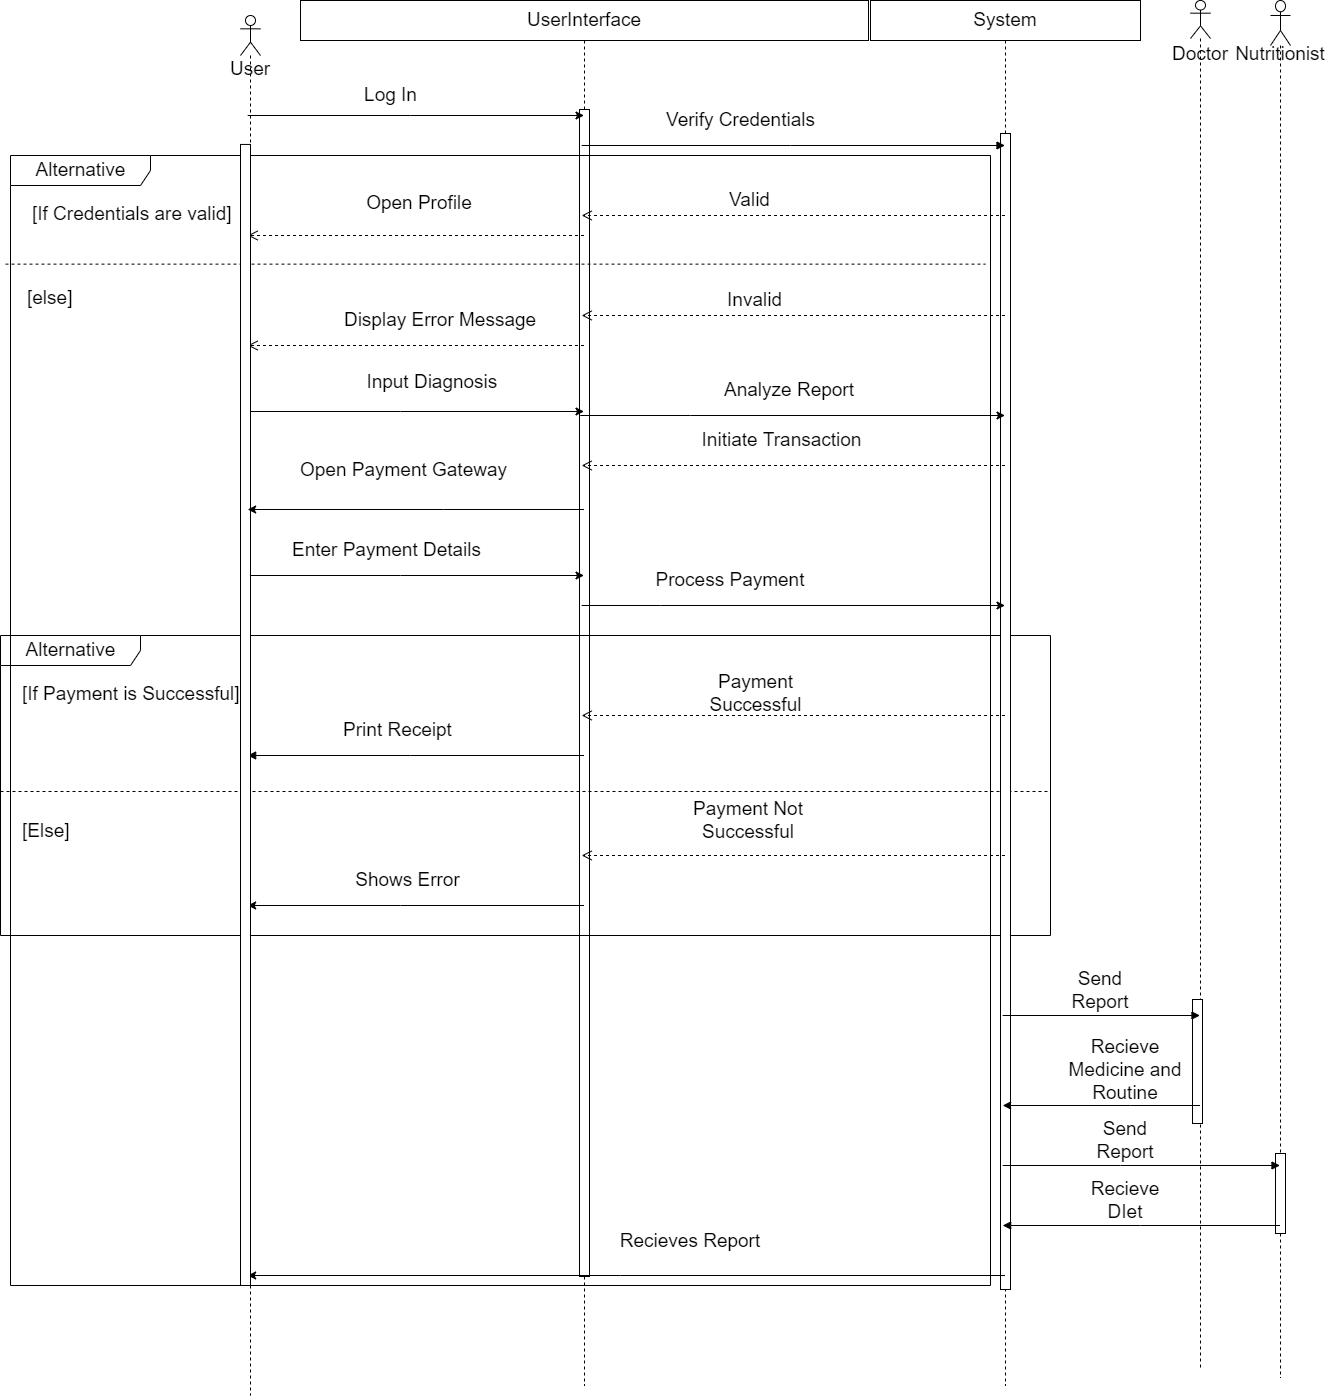

The diagram above was exported from draw.io. Its source (the exported page's mxGraphModel, read from the mxfile embedded in the PNG):
<mxGraphModel dx="3860" dy="1710" grid="0" gridSize="10" guides="1" tooltips="1" connect="1" arrows="1" fold="1" page="0" pageScale="1" pageWidth="827" pageHeight="1169" math="0" shadow="0">
  <root>
    <mxCell id="0" />
    <mxCell id="1" parent="0" />
    <mxCell id="nIjJVNQP13UV7HzvwZ1X-2" value="&lt;font style=&quot;font-size: 19px;&quot;&gt;User&lt;/font&gt;" style="shape=umlLifeline;participant=umlActor;perimeter=lifelinePerimeter;whiteSpace=wrap;html=1;container=1;collapsible=0;recursiveResize=0;verticalAlign=top;spacingTop=36;outlineConnect=0;" vertex="1" parent="1">
      <mxGeometry x="110" y="50" width="20" height="1380" as="geometry" />
    </mxCell>
    <mxCell id="nIjJVNQP13UV7HzvwZ1X-10" value="&lt;font style=&quot;font-size: 19px;&quot;&gt;UserInterface&lt;/font&gt;" style="shape=umlLifeline;perimeter=lifelinePerimeter;whiteSpace=wrap;html=1;container=1;collapsible=0;recursiveResize=0;outlineConnect=0;" vertex="1" parent="1">
      <mxGeometry x="170" y="35" width="568" height="1385" as="geometry" />
    </mxCell>
    <mxCell id="KSQCLH9OBkxwlLLwaSXt-30" value="Analyze Report" style="text;html=1;strokeColor=none;fillColor=none;align=center;verticalAlign=middle;whiteSpace=wrap;rounded=0;fontSize=19;" vertex="1" parent="nIjJVNQP13UV7HzvwZ1X-10">
      <mxGeometry x="410" y="375" width="158" height="30" as="geometry" />
    </mxCell>
    <mxCell id="KSQCLH9OBkxwlLLwaSXt-31" value="Initiate Transaction" style="text;html=1;strokeColor=none;fillColor=none;align=center;verticalAlign=middle;whiteSpace=wrap;rounded=0;fontSize=19;" vertex="1" parent="nIjJVNQP13UV7HzvwZ1X-10">
      <mxGeometry x="395" y="425" width="173" height="30" as="geometry" />
    </mxCell>
    <mxCell id="KSQCLH9OBkxwlLLwaSXt-33" value="Open Payment Gateway" style="text;html=1;strokeColor=none;fillColor=none;align=center;verticalAlign=middle;whiteSpace=wrap;rounded=0;fontSize=19;" vertex="1" parent="nIjJVNQP13UV7HzvwZ1X-10">
      <mxGeometry x="-10" y="455" width="227" height="30" as="geometry" />
    </mxCell>
    <mxCell id="KSQCLH9OBkxwlLLwaSXt-34" value="Enter Payment Details" style="text;html=1;strokeColor=none;fillColor=none;align=center;verticalAlign=middle;whiteSpace=wrap;rounded=0;fontSize=19;" vertex="1" parent="nIjJVNQP13UV7HzvwZ1X-10">
      <mxGeometry x="-20" y="535" width="213" height="30" as="geometry" />
    </mxCell>
    <mxCell id="KSQCLH9OBkxwlLLwaSXt-36" value="Process Payment" style="text;html=1;strokeColor=none;fillColor=none;align=center;verticalAlign=middle;whiteSpace=wrap;rounded=0;fontSize=19;" vertex="1" parent="nIjJVNQP13UV7HzvwZ1X-10">
      <mxGeometry x="340" y="565" width="180" height="30" as="geometry" />
    </mxCell>
    <mxCell id="KSQCLH9OBkxwlLLwaSXt-43" value="Print Receipt" style="text;html=1;strokeColor=none;fillColor=none;align=center;verticalAlign=middle;whiteSpace=wrap;rounded=0;fontSize=19;" vertex="1" parent="nIjJVNQP13UV7HzvwZ1X-10">
      <mxGeometry x="40" y="715" width="115" height="30" as="geometry" />
    </mxCell>
    <mxCell id="KSQCLH9OBkxwlLLwaSXt-45" value="Payment Not Successful" style="text;html=1;strokeColor=none;fillColor=none;align=center;verticalAlign=middle;whiteSpace=wrap;rounded=0;fontSize=19;" vertex="1" parent="nIjJVNQP13UV7HzvwZ1X-10">
      <mxGeometry x="367.5" y="805" width="160" height="30" as="geometry" />
    </mxCell>
    <mxCell id="KSQCLH9OBkxwlLLwaSXt-47" value="Shows Error" style="text;html=1;strokeColor=none;fillColor=none;align=center;verticalAlign=middle;whiteSpace=wrap;rounded=0;fontSize=19;" vertex="1" parent="nIjJVNQP13UV7HzvwZ1X-10">
      <mxGeometry x="45" y="865" width="125" height="30" as="geometry" />
    </mxCell>
    <mxCell id="KSQCLH9OBkxwlLLwaSXt-15" value="Verify Credentials" style="text;html=1;align=center;verticalAlign=middle;resizable=0;points=[];autosize=1;strokeColor=none;fillColor=none;fontSize=19;" vertex="1" parent="nIjJVNQP13UV7HzvwZ1X-10">
      <mxGeometry x="355" y="100" width="170" height="40" as="geometry" />
    </mxCell>
    <mxCell id="KSQCLH9OBkxwlLLwaSXt-41" value="Payment Successful" style="text;html=1;strokeColor=none;fillColor=none;align=center;verticalAlign=middle;whiteSpace=wrap;rounded=0;fontSize=19;" vertex="1" parent="nIjJVNQP13UV7HzvwZ1X-10">
      <mxGeometry x="382.5" y="677.5" width="145" height="30" as="geometry" />
    </mxCell>
    <mxCell id="KSQCLH9OBkxwlLLwaSXt-16" value="Valid" style="text;html=1;strokeColor=none;fillColor=none;align=center;verticalAlign=middle;whiteSpace=wrap;rounded=0;fontSize=19;" vertex="1" parent="nIjJVNQP13UV7HzvwZ1X-10">
      <mxGeometry x="409.99636363636364" y="182.2" width="79.09090909090911" height="36" as="geometry" />
    </mxCell>
    <mxCell id="KSQCLH9OBkxwlLLwaSXt-27" value="Invalid" style="text;html=1;strokeColor=none;fillColor=none;align=center;verticalAlign=middle;whiteSpace=wrap;rounded=0;fontSize=19;" vertex="1" parent="nIjJVNQP13UV7HzvwZ1X-10">
      <mxGeometry x="399.3110344827587" y="285" width="110.68965517241382" height="30" as="geometry" />
    </mxCell>
    <mxCell id="KSQCLH9OBkxwlLLwaSXt-18" value="Open Profile" style="text;html=1;strokeColor=none;fillColor=none;align=center;verticalAlign=middle;whiteSpace=wrap;rounded=0;fontSize=19;" vertex="1" parent="nIjJVNQP13UV7HzvwZ1X-10">
      <mxGeometry x="44.99783804726849" y="188.2" width="147.58620689655174" height="30" as="geometry" />
    </mxCell>
    <mxCell id="KSQCLH9OBkxwlLLwaSXt-28" value="Display Error Message" style="text;html=1;strokeColor=none;fillColor=none;align=center;verticalAlign=middle;whiteSpace=wrap;rounded=0;fontSize=19;" vertex="1" parent="nIjJVNQP13UV7HzvwZ1X-10">
      <mxGeometry x="20.002413793103415" y="305" width="239.8275862068966" height="30" as="geometry" />
    </mxCell>
    <mxCell id="KSQCLH9OBkxwlLLwaSXt-29" value="Input Diagnosis&amp;nbsp;" style="text;html=1;strokeColor=none;fillColor=none;align=center;verticalAlign=middle;whiteSpace=wrap;rounded=0;fontSize=19;" vertex="1" parent="nIjJVNQP13UV7HzvwZ1X-10">
      <mxGeometry x="57.5" y="367" width="152.5" height="30" as="geometry" />
    </mxCell>
    <mxCell id="KSQCLH9OBkxwlLLwaSXt-66" value="Recieves Report" style="text;html=1;strokeColor=none;fillColor=none;align=center;verticalAlign=middle;whiteSpace=wrap;rounded=0;fontSize=19;" vertex="1" parent="nIjJVNQP13UV7HzvwZ1X-10">
      <mxGeometry x="315" y="1226" width="150" height="30" as="geometry" />
    </mxCell>
    <mxCell id="KSQCLH9OBkxwlLLwaSXt-71" value="" style="html=1;points=[];perimeter=orthogonalPerimeter;fontSize=19;" vertex="1" parent="nIjJVNQP13UV7HzvwZ1X-10">
      <mxGeometry x="279" y="109" width="10" height="1167" as="geometry" />
    </mxCell>
    <mxCell id="nIjJVNQP13UV7HzvwZ1X-11" value="&lt;font style=&quot;font-size: 19px;&quot;&gt;System&lt;/font&gt;" style="shape=umlLifeline;perimeter=lifelinePerimeter;whiteSpace=wrap;html=1;container=1;collapsible=0;recursiveResize=0;outlineConnect=0;" vertex="1" parent="1">
      <mxGeometry x="740" y="35" width="270" height="1385" as="geometry" />
    </mxCell>
    <mxCell id="KSQCLH9OBkxwlLLwaSXt-62" value="Send Report" style="text;html=1;strokeColor=none;fillColor=none;align=center;verticalAlign=middle;whiteSpace=wrap;rounded=0;fontSize=19;" vertex="1" parent="nIjJVNQP13UV7HzvwZ1X-11">
      <mxGeometry x="190" y="975" width="80" height="30" as="geometry" />
    </mxCell>
    <mxCell id="KSQCLH9OBkxwlLLwaSXt-63" value="Recieve Medicine and Routine" style="text;html=1;strokeColor=none;fillColor=none;align=center;verticalAlign=middle;whiteSpace=wrap;rounded=0;fontSize=19;" vertex="1" parent="nIjJVNQP13UV7HzvwZ1X-11">
      <mxGeometry x="190" y="1055" width="130" height="30" as="geometry" />
    </mxCell>
    <mxCell id="KSQCLH9OBkxwlLLwaSXt-64" value="Send Report" style="text;html=1;strokeColor=none;fillColor=none;align=center;verticalAlign=middle;whiteSpace=wrap;rounded=0;fontSize=19;" vertex="1" parent="nIjJVNQP13UV7HzvwZ1X-11">
      <mxGeometry x="205" y="1125" width="100" height="30" as="geometry" />
    </mxCell>
    <mxCell id="KSQCLH9OBkxwlLLwaSXt-37" value="Alternative" style="shape=umlFrame;tabWidth=110;tabHeight=30;tabPosition=left;html=1;boundedLbl=1;labelInHeader=1;width=140;height=30;fontSize=19;" vertex="1" parent="nIjJVNQP13UV7HzvwZ1X-11">
      <mxGeometry x="-870" y="635" width="1050" height="300" as="geometry" />
    </mxCell>
    <mxCell id="KSQCLH9OBkxwlLLwaSXt-38" value="[If Payment is Successful]" style="text;fontSize=19;" vertex="1" parent="KSQCLH9OBkxwlLLwaSXt-37">
      <mxGeometry width="100" height="20" relative="1" as="geometry">
        <mxPoint x="20" y="40" as="offset" />
      </mxGeometry>
    </mxCell>
    <mxCell id="KSQCLH9OBkxwlLLwaSXt-39" value="[Else]" style="line;strokeWidth=1;dashed=1;labelPosition=center;verticalLabelPosition=bottom;align=left;verticalAlign=top;spacingLeft=20;spacingTop=15;fontSize=19;" vertex="1" parent="KSQCLH9OBkxwlLLwaSXt-37">
      <mxGeometry y="150" width="1049.9999999999998" height="12" as="geometry" />
    </mxCell>
    <mxCell id="KSQCLH9OBkxwlLLwaSXt-72" value="" style="html=1;points=[];perimeter=orthogonalPerimeter;fontSize=19;" vertex="1" parent="nIjJVNQP13UV7HzvwZ1X-11">
      <mxGeometry x="130" y="133" width="10" height="1156" as="geometry" />
    </mxCell>
    <mxCell id="nIjJVNQP13UV7HzvwZ1X-13" value="&lt;font style=&quot;font-size: 19px;&quot;&gt;Doctor&lt;/font&gt;" style="shape=umlLifeline;participant=umlActor;perimeter=lifelinePerimeter;whiteSpace=wrap;html=1;container=1;collapsible=0;recursiveResize=0;verticalAlign=top;spacingTop=36;outlineConnect=0;size=38;" vertex="1" parent="1">
      <mxGeometry x="1060" y="35" width="20" height="1370" as="geometry" />
    </mxCell>
    <mxCell id="KSQCLH9OBkxwlLLwaSXt-73" value="" style="html=1;points=[];perimeter=orthogonalPerimeter;fontSize=19;" vertex="1" parent="nIjJVNQP13UV7HzvwZ1X-13">
      <mxGeometry x="2" y="999" width="10" height="124" as="geometry" />
    </mxCell>
    <mxCell id="nIjJVNQP13UV7HzvwZ1X-14" value="&lt;font style=&quot;font-size: 19px;&quot;&gt;Nutritionist&lt;/font&gt;" style="shape=umlLifeline;participant=umlActor;perimeter=lifelinePerimeter;whiteSpace=wrap;html=1;container=1;collapsible=0;recursiveResize=0;verticalAlign=top;spacingTop=36;outlineConnect=0;size=45;" vertex="1" parent="1">
      <mxGeometry x="1140" y="35" width="20" height="1377.5" as="geometry" />
    </mxCell>
    <mxCell id="KSQCLH9OBkxwlLLwaSXt-75" value="" style="html=1;points=[];perimeter=orthogonalPerimeter;fontSize=19;" vertex="1" parent="nIjJVNQP13UV7HzvwZ1X-14">
      <mxGeometry x="5" y="1153" width="10" height="80" as="geometry" />
    </mxCell>
    <mxCell id="nIjJVNQP13UV7HzvwZ1X-22" value="" style="endArrow=classic;html=1;rounded=0;fontSize=19;" edge="1" parent="1" source="nIjJVNQP13UV7HzvwZ1X-2" target="nIjJVNQP13UV7HzvwZ1X-10">
      <mxGeometry width="50" height="50" relative="1" as="geometry">
        <mxPoint x="240" y="200" as="sourcePoint" />
        <mxPoint x="290" y="150" as="targetPoint" />
        <Array as="points">
          <mxPoint x="280" y="150" />
        </Array>
      </mxGeometry>
    </mxCell>
    <mxCell id="nIjJVNQP13UV7HzvwZ1X-33" value="" style="html=1;verticalAlign=bottom;endArrow=open;dashed=1;endSize=8;rounded=0;fontSize=19;" edge="1" parent="1" source="nIjJVNQP13UV7HzvwZ1X-10" target="nIjJVNQP13UV7HzvwZ1X-2">
      <mxGeometry relative="1" as="geometry">
        <mxPoint x="340" y="330" as="sourcePoint" />
        <mxPoint x="260" y="330" as="targetPoint" />
        <Array as="points">
          <mxPoint x="310" y="270" />
        </Array>
      </mxGeometry>
    </mxCell>
    <mxCell id="nIjJVNQP13UV7HzvwZ1X-35" value="" style="endArrow=classic;html=1;rounded=0;fontSize=19;" edge="1" parent="1" source="nIjJVNQP13UV7HzvwZ1X-10" target="nIjJVNQP13UV7HzvwZ1X-11">
      <mxGeometry width="50" height="50" relative="1" as="geometry">
        <mxPoint x="530" y="350" as="sourcePoint" />
        <mxPoint x="580" y="300" as="targetPoint" />
        <Array as="points">
          <mxPoint x="450" y="450" />
          <mxPoint x="560" y="450" />
        </Array>
      </mxGeometry>
    </mxCell>
    <mxCell id="KSQCLH9OBkxwlLLwaSXt-6" value="" style="endArrow=classic;html=1;rounded=0;fontSize=19;" edge="1" parent="1" source="nIjJVNQP13UV7HzvwZ1X-11" target="nIjJVNQP13UV7HzvwZ1X-2">
      <mxGeometry width="50" height="50" relative="1" as="geometry">
        <mxPoint x="400" y="730" as="sourcePoint" />
        <mxPoint x="210" y="680" as="targetPoint" />
        <Array as="points">
          <mxPoint x="490" y="1310" />
        </Array>
      </mxGeometry>
    </mxCell>
    <mxCell id="KSQCLH9OBkxwlLLwaSXt-9" value="" style="endArrow=classic;html=1;rounded=0;fontSize=19;startArrow=none;" edge="1" parent="1" source="KSQCLH9OBkxwlLLwaSXt-69" target="nIjJVNQP13UV7HzvwZ1X-2">
      <mxGeometry width="50" height="50" relative="1" as="geometry">
        <mxPoint x="260" y="590" as="sourcePoint" />
        <mxPoint x="310" y="540" as="targetPoint" />
        <Array as="points" />
      </mxGeometry>
    </mxCell>
    <mxCell id="KSQCLH9OBkxwlLLwaSXt-10" value="" style="endArrow=classic;html=1;rounded=0;fontSize=19;" edge="1" parent="1" source="nIjJVNQP13UV7HzvwZ1X-2" target="nIjJVNQP13UV7HzvwZ1X-10">
      <mxGeometry width="50" height="50" relative="1" as="geometry">
        <mxPoint x="250" y="630" as="sourcePoint" />
        <mxPoint x="300" y="580" as="targetPoint" />
        <Array as="points">
          <mxPoint x="270" y="610" />
        </Array>
      </mxGeometry>
    </mxCell>
    <mxCell id="KSQCLH9OBkxwlLLwaSXt-14" value="Log In" style="text;html=1;align=center;verticalAlign=middle;resizable=0;points=[];autosize=1;strokeColor=none;fillColor=none;fontSize=19;" vertex="1" parent="1">
      <mxGeometry x="220" y="110" width="80" height="40" as="geometry" />
    </mxCell>
    <mxCell id="nIjJVNQP13UV7HzvwZ1X-32" value="" style="html=1;verticalAlign=bottom;endArrow=open;dashed=1;endSize=8;rounded=0;fontSize=19;" edge="1" parent="1" source="nIjJVNQP13UV7HzvwZ1X-11" target="nIjJVNQP13UV7HzvwZ1X-10">
      <mxGeometry relative="1" as="geometry">
        <mxPoint x="500" y="230" as="sourcePoint" />
        <mxPoint x="420" y="230" as="targetPoint" />
        <Array as="points">
          <mxPoint x="460" y="250" />
        </Array>
      </mxGeometry>
    </mxCell>
    <mxCell id="KSQCLH9OBkxwlLLwaSXt-20" value="" style="endArrow=classic;html=1;rounded=0;fontSize=19;" edge="1" parent="1" source="nIjJVNQP13UV7HzvwZ1X-2" target="nIjJVNQP13UV7HzvwZ1X-10">
      <mxGeometry width="50" height="50" relative="1" as="geometry">
        <mxPoint x="260" y="420" as="sourcePoint" />
        <mxPoint x="310" y="370" as="targetPoint" />
        <Array as="points">
          <mxPoint x="270" y="446" />
        </Array>
      </mxGeometry>
    </mxCell>
    <mxCell id="KSQCLH9OBkxwlLLwaSXt-25" value="" style="html=1;verticalAlign=bottom;endArrow=open;dashed=1;endSize=8;rounded=0;fontSize=19;" edge="1" parent="1" source="nIjJVNQP13UV7HzvwZ1X-10" target="nIjJVNQP13UV7HzvwZ1X-2">
      <mxGeometry relative="1" as="geometry">
        <mxPoint x="854.5000000000002" y="365" as="sourcePoint" />
        <mxPoint x="687.2814285714285" y="365" as="targetPoint" />
        <Array as="points">
          <mxPoint x="270" y="380" />
        </Array>
      </mxGeometry>
    </mxCell>
    <mxCell id="KSQCLH9OBkxwlLLwaSXt-32" value="" style="html=1;verticalAlign=bottom;endArrow=open;dashed=1;endSize=8;rounded=0;fontSize=19;" edge="1" parent="1" source="nIjJVNQP13UV7HzvwZ1X-11" target="nIjJVNQP13UV7HzvwZ1X-10">
      <mxGeometry relative="1" as="geometry">
        <mxPoint x="600.43" y="520" as="sourcePoint" />
        <mxPoint x="370.00142857142845" y="520" as="targetPoint" />
        <Array as="points">
          <mxPoint x="490" y="500" />
        </Array>
      </mxGeometry>
    </mxCell>
    <mxCell id="KSQCLH9OBkxwlLLwaSXt-35" value="" style="endArrow=classic;html=1;rounded=0;fontSize=19;" edge="1" parent="1" source="nIjJVNQP13UV7HzvwZ1X-10" target="nIjJVNQP13UV7HzvwZ1X-11">
      <mxGeometry width="50" height="50" relative="1" as="geometry">
        <mxPoint x="390" y="680" as="sourcePoint" />
        <mxPoint x="440" y="630" as="targetPoint" />
        <Array as="points">
          <mxPoint x="530" y="640" />
        </Array>
      </mxGeometry>
    </mxCell>
    <mxCell id="KSQCLH9OBkxwlLLwaSXt-40" value="" style="html=1;verticalAlign=bottom;endArrow=open;dashed=1;endSize=8;rounded=0;fontSize=19;" edge="1" parent="1" source="nIjJVNQP13UV7HzvwZ1X-11" target="nIjJVNQP13UV7HzvwZ1X-10">
      <mxGeometry relative="1" as="geometry">
        <mxPoint x="614.5" y="510" as="sourcePoint" />
        <mxPoint x="374.07142857142844" y="510" as="targetPoint" />
        <Array as="points">
          <mxPoint x="520" y="750" />
        </Array>
      </mxGeometry>
    </mxCell>
    <mxCell id="KSQCLH9OBkxwlLLwaSXt-44" value="" style="html=1;verticalAlign=bottom;endArrow=open;dashed=1;endSize=8;rounded=0;fontSize=19;" edge="1" parent="1" source="nIjJVNQP13UV7HzvwZ1X-11" target="nIjJVNQP13UV7HzvwZ1X-10">
      <mxGeometry relative="1" as="geometry">
        <mxPoint x="714.5" y="760" as="sourcePoint" />
        <mxPoint x="363.8333333333335" y="760" as="targetPoint" />
        <Array as="points">
          <mxPoint x="540" y="890" />
        </Array>
      </mxGeometry>
    </mxCell>
    <mxCell id="KSQCLH9OBkxwlLLwaSXt-46" value="" style="endArrow=classic;html=1;rounded=0;fontSize=19;" edge="1" parent="1" source="nIjJVNQP13UV7HzvwZ1X-10" target="nIjJVNQP13UV7HzvwZ1X-2">
      <mxGeometry width="50" height="50" relative="1" as="geometry">
        <mxPoint x="230" y="970" as="sourcePoint" />
        <mxPoint x="280" y="920" as="targetPoint" />
        <Array as="points">
          <mxPoint x="270" y="940" />
        </Array>
      </mxGeometry>
    </mxCell>
    <mxCell id="KSQCLH9OBkxwlLLwaSXt-52" value="" style="html=1;verticalAlign=bottom;labelBackgroundColor=none;endArrow=block;endFill=1;rounded=0;fontSize=19;" edge="1" parent="1" source="nIjJVNQP13UV7HzvwZ1X-11" target="nIjJVNQP13UV7HzvwZ1X-13">
      <mxGeometry width="160" relative="1" as="geometry">
        <mxPoint x="720" y="1050" as="sourcePoint" />
        <mxPoint x="880" y="1050" as="targetPoint" />
        <Array as="points">
          <mxPoint x="880" y="1050" />
        </Array>
      </mxGeometry>
    </mxCell>
    <mxCell id="KSQCLH9OBkxwlLLwaSXt-54" value="" style="html=1;verticalAlign=bottom;labelBackgroundColor=none;endArrow=block;endFill=1;rounded=0;fontSize=19;" edge="1" parent="1" source="nIjJVNQP13UV7HzvwZ1X-11" target="nIjJVNQP13UV7HzvwZ1X-14">
      <mxGeometry width="160" relative="1" as="geometry">
        <mxPoint x="790" y="1610" as="sourcePoint" />
        <mxPoint x="950" y="1610" as="targetPoint" />
        <Array as="points">
          <mxPoint x="990" y="1200" />
        </Array>
      </mxGeometry>
    </mxCell>
    <mxCell id="KSQCLH9OBkxwlLLwaSXt-55" value="" style="html=1;verticalAlign=bottom;labelBackgroundColor=none;endArrow=block;endFill=1;rounded=0;fontSize=19;" edge="1" parent="1" source="nIjJVNQP13UV7HzvwZ1X-14" target="nIjJVNQP13UV7HzvwZ1X-11">
      <mxGeometry width="160" relative="1" as="geometry">
        <mxPoint x="1040" y="1260" as="sourcePoint" />
        <mxPoint x="1200" y="1260" as="targetPoint" />
        <Array as="points">
          <mxPoint x="1010" y="1260" />
        </Array>
      </mxGeometry>
    </mxCell>
    <mxCell id="KSQCLH9OBkxwlLLwaSXt-59" value="" style="html=1;verticalAlign=bottom;labelBackgroundColor=none;endArrow=block;endFill=1;rounded=0;fontSize=19;" edge="1" parent="1" source="nIjJVNQP13UV7HzvwZ1X-10" target="nIjJVNQP13UV7HzvwZ1X-2">
      <mxGeometry width="160" relative="1" as="geometry">
        <mxPoint x="180" y="790" as="sourcePoint" />
        <mxPoint x="340" y="790" as="targetPoint" />
        <Array as="points">
          <mxPoint x="280" y="790" />
        </Array>
      </mxGeometry>
    </mxCell>
    <mxCell id="KSQCLH9OBkxwlLLwaSXt-11" value="Alternative" style="shape=umlFrame;tabWidth=110;tabHeight=30;tabPosition=left;html=1;boundedLbl=1;labelInHeader=1;width=140;height=30;fontSize=19;" vertex="1" parent="1">
      <mxGeometry x="-120" y="190" width="980" height="1130" as="geometry" />
    </mxCell>
    <mxCell id="KSQCLH9OBkxwlLLwaSXt-12" value="[If Credentials are valid]" style="text;fontSize=19;" vertex="1" parent="KSQCLH9OBkxwlLLwaSXt-11">
      <mxGeometry width="100" height="20" relative="1" as="geometry">
        <mxPoint x="20" y="40" as="offset" />
      </mxGeometry>
    </mxCell>
    <mxCell id="KSQCLH9OBkxwlLLwaSXt-13" value="[else]" style="line;strokeWidth=1;dashed=1;labelPosition=center;verticalLabelPosition=bottom;align=left;verticalAlign=top;spacingLeft=20;spacingTop=15;fontSize=19;" vertex="1" parent="KSQCLH9OBkxwlLLwaSXt-11">
      <mxGeometry x="-5" y="107.99978260869565" width="980.0000000000001" height="1.284782608695652" as="geometry" />
    </mxCell>
    <mxCell id="KSQCLH9OBkxwlLLwaSXt-69" value="" style="html=1;points=[];perimeter=orthogonalPerimeter;fontSize=19;" vertex="1" parent="KSQCLH9OBkxwlLLwaSXt-11">
      <mxGeometry x="230" y="-11.06" width="10" height="1141.06" as="geometry" />
    </mxCell>
    <mxCell id="KSQCLH9OBkxwlLLwaSXt-21" value="" style="html=1;verticalAlign=bottom;endArrow=open;dashed=1;endSize=8;rounded=0;fontSize=19;" edge="1" parent="1" source="nIjJVNQP13UV7HzvwZ1X-11" target="nIjJVNQP13UV7HzvwZ1X-10">
      <mxGeometry relative="1" as="geometry">
        <mxPoint x="392.71000000000026" y="320" as="sourcePoint" />
        <mxPoint x="430" y="320" as="targetPoint" />
        <Array as="points">
          <mxPoint x="600" y="350" />
        </Array>
      </mxGeometry>
    </mxCell>
    <mxCell id="KSQCLH9OBkxwlLLwaSXt-61" value="" style="html=1;verticalAlign=bottom;labelBackgroundColor=none;endArrow=block;endFill=1;rounded=0;fontSize=19;" edge="1" parent="1" source="nIjJVNQP13UV7HzvwZ1X-10" target="nIjJVNQP13UV7HzvwZ1X-11">
      <mxGeometry width="160" relative="1" as="geometry">
        <mxPoint x="540" y="190" as="sourcePoint" />
        <mxPoint x="700" y="190" as="targetPoint" />
        <Array as="points">
          <mxPoint x="660" y="180" />
        </Array>
      </mxGeometry>
    </mxCell>
    <mxCell id="KSQCLH9OBkxwlLLwaSXt-65" value="Recieve DIet" style="text;html=1;strokeColor=none;fillColor=none;align=center;verticalAlign=middle;whiteSpace=wrap;rounded=0;fontSize=19;" vertex="1" parent="1">
      <mxGeometry x="950" y="1220" width="90" height="30" as="geometry" />
    </mxCell>
    <mxCell id="KSQCLH9OBkxwlLLwaSXt-67" value="" style="endArrow=classic;html=1;rounded=0;fontSize=19;" edge="1" parent="1" source="nIjJVNQP13UV7HzvwZ1X-13" target="nIjJVNQP13UV7HzvwZ1X-11">
      <mxGeometry width="50" height="50" relative="1" as="geometry">
        <mxPoint x="1290" y="1130" as="sourcePoint" />
        <mxPoint x="1340" y="1080" as="targetPoint" />
        <Array as="points">
          <mxPoint x="1000" y="1140" />
        </Array>
      </mxGeometry>
    </mxCell>
    <mxCell id="KSQCLH9OBkxwlLLwaSXt-79" value="" style="endArrow=classic;html=1;rounded=0;fontSize=19;" edge="1" parent="1" source="nIjJVNQP13UV7HzvwZ1X-10" target="nIjJVNQP13UV7HzvwZ1X-2">
      <mxGeometry width="50" height="50" relative="1" as="geometry">
        <mxPoint x="-315" y="869" as="sourcePoint" />
        <mxPoint x="-265" y="819" as="targetPoint" />
        <Array as="points">
          <mxPoint x="313" y="544" />
        </Array>
      </mxGeometry>
    </mxCell>
  </root>
</mxGraphModel>